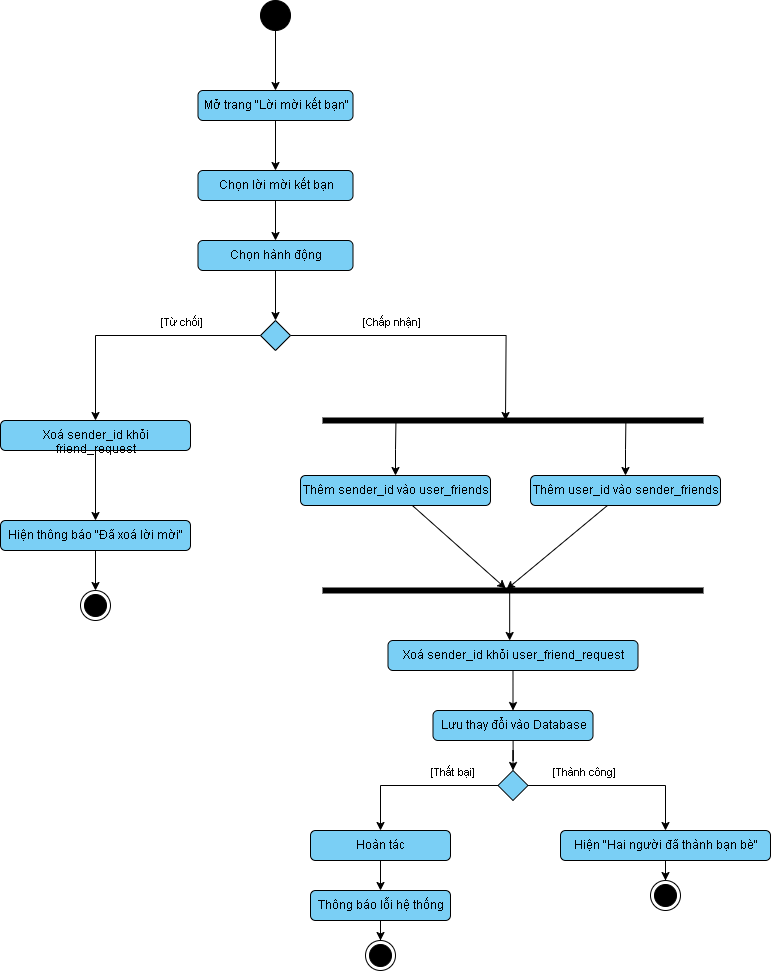

The diagram above was exported from draw.io. Its source (the exported page's mxGraphModel, read from the mxfile embedded in the PNG):
<mxGraphModel dx="928" dy="1222" grid="1" gridSize="10" guides="1" tooltips="1" connect="1" arrows="1" fold="1" page="1" pageScale="1" pageWidth="850" pageHeight="1100" math="0" shadow="0">
  <root>
    <mxCell id="0" />
    <mxCell id="1" parent="0" />
    <mxCell id="HjT5WI-3r1oJToVYcfdB-3" style="edgeStyle=orthogonalEdgeStyle;rounded=0;orthogonalLoop=1;jettySize=auto;html=1;entryX=0.5;entryY=0;entryDx=0;entryDy=0;" parent="1" source="HjT5WI-3r1oJToVYcfdB-1" target="HjT5WI-3r1oJToVYcfdB-2" edge="1">
      <mxGeometry relative="1" as="geometry" />
    </mxCell>
    <mxCell id="HjT5WI-3r1oJToVYcfdB-1" value="" style="ellipse;fillColor=strokeColor;html=1;" parent="1" vertex="1">
      <mxGeometry x="270" y="60" width="30" height="30" as="geometry" />
    </mxCell>
    <mxCell id="kVFMXE_4kWln7SsTjOYe-2" style="edgeStyle=orthogonalEdgeStyle;rounded=0;orthogonalLoop=1;jettySize=auto;html=1;entryX=0.5;entryY=0;entryDx=0;entryDy=0;" parent="1" source="HjT5WI-3r1oJToVYcfdB-2" target="kVFMXE_4kWln7SsTjOYe-1" edge="1">
      <mxGeometry relative="1" as="geometry" />
    </mxCell>
    <mxCell id="HjT5WI-3r1oJToVYcfdB-2" value="Mở trang &quot;Lời mời kết bạn&quot;" style="html=1;align=center;verticalAlign=top;rounded=1;absoluteArcSize=1;arcSize=10;dashed=0;whiteSpace=wrap;fillColor=#7ACFF5;" parent="1" vertex="1">
      <mxGeometry x="207.5" y="150" width="155" height="30" as="geometry" />
    </mxCell>
    <mxCell id="kVFMXE_4kWln7SsTjOYe-4" style="edgeStyle=orthogonalEdgeStyle;rounded=0;orthogonalLoop=1;jettySize=auto;html=1;entryX=0.5;entryY=0;entryDx=0;entryDy=0;" parent="1" source="kVFMXE_4kWln7SsTjOYe-1" target="kVFMXE_4kWln7SsTjOYe-3" edge="1">
      <mxGeometry relative="1" as="geometry" />
    </mxCell>
    <mxCell id="kVFMXE_4kWln7SsTjOYe-1" value="Chọn lời mời kết bạn" style="html=1;align=center;verticalAlign=top;rounded=1;absoluteArcSize=1;arcSize=10;dashed=0;whiteSpace=wrap;fillColor=#7ACFF5;" parent="1" vertex="1">
      <mxGeometry x="207.5" y="230" width="155" height="30" as="geometry" />
    </mxCell>
    <mxCell id="tB_HM-MlPH35XOKcGd_N-3" style="edgeStyle=orthogonalEdgeStyle;rounded=0;orthogonalLoop=1;jettySize=auto;html=1;entryX=0.5;entryY=0;entryDx=0;entryDy=0;" parent="1" source="kVFMXE_4kWln7SsTjOYe-3" target="tB_HM-MlPH35XOKcGd_N-2" edge="1">
      <mxGeometry relative="1" as="geometry" />
    </mxCell>
    <mxCell id="kVFMXE_4kWln7SsTjOYe-3" value="Chọn hành&amp;nbsp;động" style="html=1;align=center;verticalAlign=top;rounded=1;absoluteArcSize=1;arcSize=10;dashed=0;whiteSpace=wrap;fillColor=#7ACFF5;" parent="1" vertex="1">
      <mxGeometry x="207.5" y="300" width="155" height="30" as="geometry" />
    </mxCell>
    <mxCell id="tB_HM-MlPH35XOKcGd_N-6" style="edgeStyle=orthogonalEdgeStyle;rounded=0;orthogonalLoop=1;jettySize=auto;html=1;" parent="1" source="tB_HM-MlPH35XOKcGd_N-2" target="tB_HM-MlPH35XOKcGd_N-4" edge="1">
      <mxGeometry relative="1" as="geometry" />
    </mxCell>
    <mxCell id="tB_HM-MlPH35XOKcGd_N-9" value="[Từ chối]" style="edgeLabel;html=1;align=center;verticalAlign=middle;resizable=0;points=[];" parent="tB_HM-MlPH35XOKcGd_N-6" vertex="1" connectable="0">
      <mxGeometry x="-0.3647" y="-2" relative="1" as="geometry">
        <mxPoint y="-13" as="offset" />
      </mxGeometry>
    </mxCell>
    <mxCell id="tB_HM-MlPH35XOKcGd_N-7" style="edgeStyle=orthogonalEdgeStyle;rounded=0;orthogonalLoop=1;jettySize=auto;html=1;entryX=0.5;entryY=0;entryDx=0;entryDy=0;" parent="1" source="tB_HM-MlPH35XOKcGd_N-2" edge="1">
      <mxGeometry relative="1" as="geometry">
        <mxPoint x="515" y="480" as="targetPoint" />
      </mxGeometry>
    </mxCell>
    <mxCell id="tB_HM-MlPH35XOKcGd_N-10" value="[Chấp nhận]" style="edgeLabel;html=1;align=center;verticalAlign=middle;resizable=0;points=[];" parent="tB_HM-MlPH35XOKcGd_N-7" vertex="1" connectable="0">
      <mxGeometry x="-0.3412" y="1" relative="1" as="geometry">
        <mxPoint y="-14" as="offset" />
      </mxGeometry>
    </mxCell>
    <mxCell id="tB_HM-MlPH35XOKcGd_N-2" value="" style="rhombus;fillColor=#7ACFF5;" parent="1" vertex="1">
      <mxGeometry x="270" y="380" width="30" height="30" as="geometry" />
    </mxCell>
    <mxCell id="tB_HM-MlPH35XOKcGd_N-12" style="edgeStyle=orthogonalEdgeStyle;rounded=0;orthogonalLoop=1;jettySize=auto;html=1;entryX=0.5;entryY=0;entryDx=0;entryDy=0;" parent="1" source="tB_HM-MlPH35XOKcGd_N-4" target="tB_HM-MlPH35XOKcGd_N-11" edge="1">
      <mxGeometry relative="1" as="geometry" />
    </mxCell>
    <mxCell id="tB_HM-MlPH35XOKcGd_N-4" value="Xoá sender_id khỏi friend_request" style="html=1;align=center;verticalAlign=top;rounded=1;absoluteArcSize=1;arcSize=10;dashed=0;whiteSpace=wrap;fillColor=#7ACFF5;" parent="1" vertex="1">
      <mxGeometry x="10" y="480" width="190" height="30" as="geometry" />
    </mxCell>
    <mxCell id="tB_HM-MlPH35XOKcGd_N-42" style="edgeStyle=orthogonalEdgeStyle;rounded=0;orthogonalLoop=1;jettySize=auto;html=1;entryX=0.5;entryY=0;entryDx=0;entryDy=0;" parent="1" source="tB_HM-MlPH35XOKcGd_N-11" target="tB_HM-MlPH35XOKcGd_N-40" edge="1">
      <mxGeometry relative="1" as="geometry" />
    </mxCell>
    <mxCell id="tB_HM-MlPH35XOKcGd_N-11" value="Hiện thông báo &quot;Đã xoá lời mời&quot;" style="html=1;align=center;verticalAlign=top;rounded=1;absoluteArcSize=1;arcSize=10;dashed=0;whiteSpace=wrap;fillColor=#7ACFF5;" parent="1" vertex="1">
      <mxGeometry x="10" y="580" width="190" height="30" as="geometry" />
    </mxCell>
    <mxCell id="tB_HM-MlPH35XOKcGd_N-13" value="Thêm user_id vào sender_friends" style="html=1;align=center;verticalAlign=top;rounded=1;absoluteArcSize=1;arcSize=10;dashed=0;whiteSpace=wrap;fillColor=#7ACFF5;" parent="1" vertex="1">
      <mxGeometry x="540" y="535" width="190" height="30" as="geometry" />
    </mxCell>
    <mxCell id="tB_HM-MlPH35XOKcGd_N-15" value="Thêm sender_id vào&amp;nbsp;user_friends" style="html=1;align=center;verticalAlign=top;rounded=1;absoluteArcSize=1;arcSize=10;dashed=0;whiteSpace=wrap;fillColor=#7ACFF5;" parent="1" vertex="1">
      <mxGeometry x="310" y="535" width="190" height="30" as="geometry" />
    </mxCell>
    <mxCell id="tB_HM-MlPH35XOKcGd_N-16" value="" style="html=1;points=[];perimeter=orthogonalPerimeter;fillColor=strokeColor;rotation=90;" parent="1" vertex="1">
      <mxGeometry x="520" y="290" width="5" height="380" as="geometry" />
    </mxCell>
    <mxCell id="tB_HM-MlPH35XOKcGd_N-18" style="edgeStyle=orthogonalEdgeStyle;rounded=0;orthogonalLoop=1;jettySize=auto;html=1;entryX=0.66;entryY=0.808;entryDx=0;entryDy=0;entryPerimeter=0;startArrow=classic;startFill=1;endArrow=none;endFill=0;" parent="1" source="tB_HM-MlPH35XOKcGd_N-15" target="tB_HM-MlPH35XOKcGd_N-16" edge="1">
      <mxGeometry relative="1" as="geometry" />
    </mxCell>
    <mxCell id="tB_HM-MlPH35XOKcGd_N-19" style="edgeStyle=orthogonalEdgeStyle;rounded=0;orthogonalLoop=1;jettySize=auto;html=1;entryX=0.98;entryY=0.203;entryDx=0;entryDy=0;entryPerimeter=0;startArrow=classic;startFill=1;endArrow=none;endFill=0;" parent="1" source="tB_HM-MlPH35XOKcGd_N-13" target="tB_HM-MlPH35XOKcGd_N-16" edge="1">
      <mxGeometry relative="1" as="geometry" />
    </mxCell>
    <mxCell id="tB_HM-MlPH35XOKcGd_N-24" style="edgeStyle=orthogonalEdgeStyle;rounded=0;orthogonalLoop=1;jettySize=auto;html=1;entryX=0.5;entryY=0;entryDx=0;entryDy=0;" parent="1" edge="1">
      <mxGeometry relative="1" as="geometry">
        <mxPoint x="519.1700000000001" y="652.5" as="sourcePoint" />
        <mxPoint x="519.1700000000001" y="700" as="targetPoint" />
      </mxGeometry>
    </mxCell>
    <mxCell id="tB_HM-MlPH35XOKcGd_N-20" value="" style="html=1;points=[];perimeter=orthogonalPerimeter;fillColor=strokeColor;rotation=90;" parent="1" vertex="1">
      <mxGeometry x="520" y="460" width="5" height="380" as="geometry" />
    </mxCell>
    <mxCell id="tB_HM-MlPH35XOKcGd_N-21" style="rounded=0;orthogonalLoop=1;jettySize=auto;html=1;entryX=0.1;entryY=0.519;entryDx=0;entryDy=0;entryPerimeter=0;" parent="1" source="tB_HM-MlPH35XOKcGd_N-15" target="tB_HM-MlPH35XOKcGd_N-20" edge="1">
      <mxGeometry relative="1" as="geometry" />
    </mxCell>
    <mxCell id="tB_HM-MlPH35XOKcGd_N-22" style="rounded=0;orthogonalLoop=1;jettySize=auto;html=1;entryX=0.26;entryY=0.517;entryDx=0;entryDy=0;entryPerimeter=0;" parent="1" source="tB_HM-MlPH35XOKcGd_N-13" target="tB_HM-MlPH35XOKcGd_N-20" edge="1">
      <mxGeometry relative="1" as="geometry" />
    </mxCell>
    <mxCell id="tB_HM-MlPH35XOKcGd_N-28" style="edgeStyle=orthogonalEdgeStyle;rounded=0;orthogonalLoop=1;jettySize=auto;html=1;entryX=0.5;entryY=0;entryDx=0;entryDy=0;" parent="1" source="tB_HM-MlPH35XOKcGd_N-23" target="tB_HM-MlPH35XOKcGd_N-25" edge="1">
      <mxGeometry relative="1" as="geometry" />
    </mxCell>
    <mxCell id="tB_HM-MlPH35XOKcGd_N-23" value="Xoá sender_id khỏi&amp;nbsp;user_friend_request" style="html=1;align=center;verticalAlign=top;rounded=1;absoluteArcSize=1;arcSize=10;dashed=0;whiteSpace=wrap;fillColor=#7ACFF5;" parent="1" vertex="1">
      <mxGeometry x="397.5" y="700" width="250" height="30" as="geometry" />
    </mxCell>
    <mxCell id="tB_HM-MlPH35XOKcGd_N-30" style="edgeStyle=orthogonalEdgeStyle;rounded=0;orthogonalLoop=1;jettySize=auto;html=1;entryX=0.5;entryY=0;entryDx=0;entryDy=0;" parent="1" source="tB_HM-MlPH35XOKcGd_N-25" target="tB_HM-MlPH35XOKcGd_N-29" edge="1">
      <mxGeometry relative="1" as="geometry" />
    </mxCell>
    <mxCell id="tB_HM-MlPH35XOKcGd_N-25" value="Lưu thay&amp;nbsp;đổi vào Database" style="html=1;align=center;verticalAlign=top;rounded=1;absoluteArcSize=1;arcSize=10;dashed=0;whiteSpace=wrap;fillColor=#7ACFF5;" parent="1" vertex="1">
      <mxGeometry x="442.5" y="770" width="160" height="30" as="geometry" />
    </mxCell>
    <mxCell id="tB_HM-MlPH35XOKcGd_N-34" style="edgeStyle=orthogonalEdgeStyle;rounded=0;orthogonalLoop=1;jettySize=auto;html=1;entryX=0.5;entryY=0;entryDx=0;entryDy=0;" parent="1" source="tB_HM-MlPH35XOKcGd_N-29" target="tB_HM-MlPH35XOKcGd_N-31" edge="1">
      <mxGeometry relative="1" as="geometry" />
    </mxCell>
    <mxCell id="tB_HM-MlPH35XOKcGd_N-36" value="[Thất bại]" style="edgeLabel;html=1;align=center;verticalAlign=middle;resizable=0;points=[];" parent="tB_HM-MlPH35XOKcGd_N-34" vertex="1" connectable="0">
      <mxGeometry x="-0.2585" relative="1" as="geometry">
        <mxPoint x="13" y="-15" as="offset" />
      </mxGeometry>
    </mxCell>
    <mxCell id="tB_HM-MlPH35XOKcGd_N-35" style="edgeStyle=orthogonalEdgeStyle;rounded=0;orthogonalLoop=1;jettySize=auto;html=1;" parent="1" source="tB_HM-MlPH35XOKcGd_N-29" target="tB_HM-MlPH35XOKcGd_N-32" edge="1">
      <mxGeometry relative="1" as="geometry" />
    </mxCell>
    <mxCell id="tB_HM-MlPH35XOKcGd_N-37" value="[Thành công]" style="edgeLabel;html=1;align=center;verticalAlign=middle;resizable=0;points=[];" parent="tB_HM-MlPH35XOKcGd_N-35" vertex="1" connectable="0">
      <mxGeometry x="-0.3932" relative="1" as="geometry">
        <mxPoint x="-2" y="-15" as="offset" />
      </mxGeometry>
    </mxCell>
    <mxCell id="tB_HM-MlPH35XOKcGd_N-29" value="" style="rhombus;fillColor=#7ACFF5;" parent="1" vertex="1">
      <mxGeometry x="507.5" y="830" width="30" height="30" as="geometry" />
    </mxCell>
    <mxCell id="tB_HM-MlPH35XOKcGd_N-39" style="edgeStyle=orthogonalEdgeStyle;rounded=0;orthogonalLoop=1;jettySize=auto;html=1;entryX=0.5;entryY=0;entryDx=0;entryDy=0;" parent="1" source="tB_HM-MlPH35XOKcGd_N-31" target="tB_HM-MlPH35XOKcGd_N-33" edge="1">
      <mxGeometry relative="1" as="geometry" />
    </mxCell>
    <mxCell id="tB_HM-MlPH35XOKcGd_N-31" value="Hoàn tác" style="html=1;align=center;verticalAlign=top;rounded=1;absoluteArcSize=1;arcSize=10;dashed=0;whiteSpace=wrap;fillColor=#7ACFF5;" parent="1" vertex="1">
      <mxGeometry x="320" y="890" width="140" height="30" as="geometry" />
    </mxCell>
    <mxCell id="tB_HM-MlPH35XOKcGd_N-47" style="edgeStyle=orthogonalEdgeStyle;rounded=0;orthogonalLoop=1;jettySize=auto;html=1;entryX=0.5;entryY=0;entryDx=0;entryDy=0;" parent="1" source="tB_HM-MlPH35XOKcGd_N-32" target="tB_HM-MlPH35XOKcGd_N-46" edge="1">
      <mxGeometry relative="1" as="geometry" />
    </mxCell>
    <mxCell id="tB_HM-MlPH35XOKcGd_N-32" value="Hiện &quot;Hai người đã thành bạn bè&quot;" style="html=1;align=center;verticalAlign=top;rounded=1;absoluteArcSize=1;arcSize=10;dashed=0;whiteSpace=wrap;fillColor=#7ACFF5;" parent="1" vertex="1">
      <mxGeometry x="570" y="890" width="210" height="30" as="geometry" />
    </mxCell>
    <mxCell id="tB_HM-MlPH35XOKcGd_N-45" style="edgeStyle=orthogonalEdgeStyle;rounded=0;orthogonalLoop=1;jettySize=auto;html=1;entryX=0.5;entryY=0;entryDx=0;entryDy=0;" parent="1" source="tB_HM-MlPH35XOKcGd_N-33" target="tB_HM-MlPH35XOKcGd_N-43" edge="1">
      <mxGeometry relative="1" as="geometry" />
    </mxCell>
    <mxCell id="tB_HM-MlPH35XOKcGd_N-33" value="Thông báo lỗi hệ thống" style="html=1;align=center;verticalAlign=top;rounded=1;absoluteArcSize=1;arcSize=10;dashed=0;whiteSpace=wrap;fillColor=#7ACFF5;" parent="1" vertex="1">
      <mxGeometry x="320" y="950" width="140" height="30" as="geometry" />
    </mxCell>
    <mxCell id="tB_HM-MlPH35XOKcGd_N-40" value="" style="ellipse;html=1;shape=endState;fillColor=strokeColor;" parent="1" vertex="1">
      <mxGeometry x="90" y="650" width="30" height="30" as="geometry" />
    </mxCell>
    <mxCell id="tB_HM-MlPH35XOKcGd_N-43" value="" style="ellipse;html=1;shape=endState;fillColor=strokeColor;" parent="1" vertex="1">
      <mxGeometry x="375" y="1000" width="30" height="30" as="geometry" />
    </mxCell>
    <mxCell id="tB_HM-MlPH35XOKcGd_N-46" value="" style="ellipse;html=1;shape=endState;fillColor=strokeColor;" parent="1" vertex="1">
      <mxGeometry x="660" y="940" width="30" height="30" as="geometry" />
    </mxCell>
  </root>
</mxGraphModel>